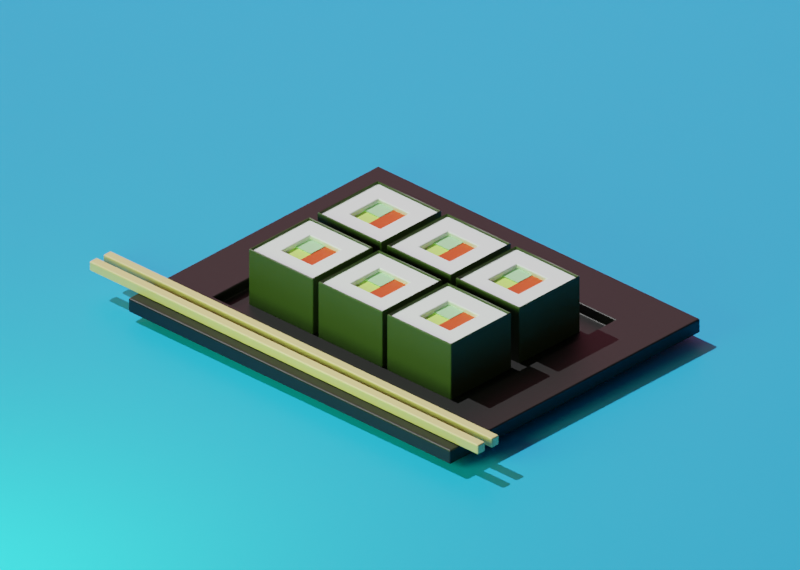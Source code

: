 # Source: Sushi.blend  (saved by Blender 3.3.6; exported with 4.5.12 LTS)
import bpy
from mathutils import Matrix  # noqa: F401  (used for matrix-valued properties, if any)

bpy.ops.wm.read_factory_settings(use_empty=True)
scene = bpy.context.scene
scene.name = 'Scene'

# ---- collections
col_collection = bpy.data.collections.new('Collection'); scene.collection.children.link(col_collection)

# ---- materials (node trees are filled in below, after node groups)
mat_x = bpy.data.materials.new('Тарілка')
mat_x_1 = bpy.data.materials.new('Норі')
mat_x_2 = bpy.data.materials.new('Огірок')
mat_x_2.alpha_threshold = 0.0
mat_x_2.roughness = 0.5
mat_x_2.line_color = (0.0, 0.0, 0.0, 1.0)
mat_x_3 = bpy.data.materials.new('Авокадо')
mat_x_3.alpha_threshold = 0.0
mat_x_3.roughness = 0.5
mat_x_3.line_color = (0.0, 0.0, 0.0, 1.0)
mat_x_4 = bpy.data.materials.new('Лосось')
mat_x_5 = bpy.data.materials.new('Дерево')
mat_x_6 = bpy.data.materials.new('Тло')
mat_x_7 = bpy.data.materials.new('Рис')

# ---- node groups
ng_auto_smooth = bpy.data.node_groups.new('Auto Smooth', 'GeometryNodeTree')
_s = ng_auto_smooth.interface.new_socket(name='Geometry', in_out='OUTPUT', socket_type='NodeSocketGeometry')
_s = ng_auto_smooth.interface.new_socket(name='Geometry', in_out='INPUT', socket_type='NodeSocketGeometry')
_s = ng_auto_smooth.interface.new_socket(name='Angle', in_out='INPUT', socket_type='NodeSocketFloat')
_s.subtype = 'ANGLE'
_s.min_value = 0.0
_s.max_value = 3.142
ng_auto_smooth.is_modifier = True
_N = ng_auto_smooth.nodes; _L = ng_auto_smooth.links
n0 = _N.new('NodeGroupOutput'); n0.name = 'Group Output'; n0.location = (480, -100)
n1 = _N.new('NodeGroupInput'); n1.name = 'Group Input'; n1.location = (-420, -300)
n2 = _N.new('NodeGroupInput'); n2.name = 'Group Input.001'; n2.location = (-60, -100)
n3 = _N.new('GeometryNodeSetShadeSmooth'); n3.name = 'Set Shade Smooth'; n3.location = (120, -100)
n3.domain = 'EDGE'
n4 = _N.new('GeometryNodeSetShadeSmooth'); n4.name = 'Set Shade Smooth.001'; n4.location = (300, -100)
n5 = _N.new('GeometryNodeInputMeshEdgeAngle'); n5.name = 'Edge Angle'; n5.location = (-420, -220)
n6 = _N.new('GeometryNodeInputEdgeSmooth'); n6.name = 'Is Edge Smooth'; n6.location = (-60, -160)
n7 = _N.new('GeometryNodeInputShadeSmooth'); n7.name = 'Is Face Smooth'; n7.location = (-240, -340)
n8 = _N.new('FunctionNodeBooleanMath'); n8.name = 'Boolean Math'; n8.location = (-60, -220)
n9 = _N.new('FunctionNodeCompare'); n9.name = 'Compare'; n9.location = (-240, -180)
n9.operation = 'LESS_EQUAL'
_L.new(n5.outputs[0], n9.inputs[0])
_L.new(n4.outputs[0], n0.inputs[0])
_L.new(n1.outputs[1], n9.inputs[1])
_L.new(n9.outputs[0], n8.inputs[0])
_L.new(n7.outputs[0], n8.inputs[1])
_L.new(n2.outputs[0], n3.inputs[0])
_L.new(n6.outputs[0], n3.inputs[1])
_L.new(n3.outputs[0], n4.inputs[0])
_L.new(n8.outputs[0], n3.inputs[2])
n0.is_active_output = True

# ---- material node trees
mat_x.use_nodes = True; mat_x.node_tree.nodes.clear()
_N = mat_x.node_tree.nodes; _L = mat_x.node_tree.links
n0 = _N.new('ShaderNodeBsdfPrincipled'); n0.name = 'Principled BSDF'; n0.location = (10, 300)
n0.distribution = 'GGX'
n0.subsurface_method = 'RANDOM_WALK_SKIN'
n0.inputs[0].default_value = (0.0, 0.0, 0.0, 1.0)
n0.inputs[3].default_value = 1.45
n0.inputs[27].default_value = (0.0, 0.0, 0.0, 1.0)
n0.inputs[28].default_value = 1.0
n1 = _N.new('ShaderNodeOutputMaterial'); n1.name = 'Material Output'; n1.location = (300, 300)
_L.new(n0.outputs[0], n1.inputs[0])
n1.is_active_output = True
mat_x_1.use_nodes = True; mat_x_1.node_tree.nodes.clear()
_N = mat_x_1.node_tree.nodes; _L = mat_x_1.node_tree.links
n0 = _N.new('ShaderNodeBsdfPrincipled'); n0.name = 'Principled BSDF'; n0.location = (10, 300)
n0.distribution = 'GGX'
n0.subsurface_method = 'RANDOM_WALK_SKIN'
n0.inputs[0].default_value = (0.04131, 0.06415, 0.01733, 1.0)
n0.inputs[3].default_value = 1.45
n0.inputs[27].default_value = (0.0, 0.0, 0.0, 1.0)
n0.inputs[28].default_value = 1.0
n1 = _N.new('ShaderNodeOutputMaterial'); n1.name = 'Material Output'; n1.location = (300, 300)
_L.new(n0.outputs[0], n1.inputs[0])
n1.is_active_output = True
mat_x_2.use_nodes = True; mat_x_2.node_tree.nodes.clear()
_N = mat_x_2.node_tree.nodes; _L = mat_x_2.node_tree.links
n0 = _N.new('ShaderNodeOutputMaterial'); n0.name = 'Material Output'; n0.location = (300, 300)
n1 = _N.new('ShaderNodeBsdfPrincipled'); n1.name = 'Principled BSDF'; n1.location = (10, 300)
n1.distribution = 'GGX'
n1.subsurface_method = 'RANDOM_WALK_SKIN'
n1.inputs[0].default_value = (0.4412, 0.8, 0.4505, 1.0)
n1.inputs[3].default_value = 1.45
n1.inputs[27].default_value = (0.0, 0.0, 0.0, 1.0)
n1.inputs[28].default_value = 1.0
_L.new(n1.outputs[0], n0.inputs[0])
n0.is_active_output = True
mat_x_3.use_nodes = True; mat_x_3.node_tree.nodes.clear()
_N = mat_x_3.node_tree.nodes; _L = mat_x_3.node_tree.links
n0 = _N.new('ShaderNodeOutputMaterial'); n0.name = 'Material Output'; n0.location = (300, 300)
n1 = _N.new('ShaderNodeBsdfPrincipled'); n1.name = 'Principled BSDF'; n1.location = (10, 300)
n1.distribution = 'GGX'
n1.subsurface_method = 'RANDOM_WALK_SKIN'
n1.inputs[0].default_value = (0.6452, 1.0, 0.1902, 1.0)
n1.inputs[3].default_value = 1.45
n1.inputs[27].default_value = (0.0, 0.0, 0.0, 1.0)
n1.inputs[28].default_value = 1.0
_L.new(n1.outputs[0], n0.inputs[0])
n0.is_active_output = True
mat_x_4.use_nodes = True; mat_x_4.node_tree.nodes.clear()
_N = mat_x_4.node_tree.nodes; _L = mat_x_4.node_tree.links
n0 = _N.new('ShaderNodeBsdfPrincipled'); n0.name = 'Principled BSDF'; n0.location = (10, 300)
n0.distribution = 'GGX'
n0.subsurface_method = 'RANDOM_WALK_SKIN'
n0.inputs[0].default_value = (0.8, 0.06525, 0.004259, 1.0)
n0.inputs[3].default_value = 1.45
n0.inputs[27].default_value = (0.0, 0.0, 0.0, 1.0)
n0.inputs[28].default_value = 1.0
n1 = _N.new('ShaderNodeOutputMaterial'); n1.name = 'Material Output'; n1.location = (300, 300)
_L.new(n0.outputs[0], n1.inputs[0])
n1.is_active_output = True
mat_x_5.use_nodes = True; mat_x_5.node_tree.nodes.clear()
_N = mat_x_5.node_tree.nodes; _L = mat_x_5.node_tree.links
n0 = _N.new('ShaderNodeBsdfPrincipled'); n0.name = 'Principled BSDF'; n0.location = (10, 300)
n0.distribution = 'GGX'
n0.subsurface_method = 'RANDOM_WALK_SKIN'
n0.inputs[0].default_value = (0.7655, 0.5841, 0.282, 1.0)
n0.inputs[3].default_value = 1.45
n0.inputs[27].default_value = (0.0, 0.0, 0.0, 1.0)
n0.inputs[28].default_value = 1.0
n1 = _N.new('ShaderNodeOutputMaterial'); n1.name = 'Material Output'; n1.location = (300, 300)
_L.new(n0.outputs[0], n1.inputs[0])
n1.is_active_output = True
mat_x_6.use_nodes = True; mat_x_6.node_tree.nodes.clear()
_N = mat_x_6.node_tree.nodes; _L = mat_x_6.node_tree.links
n0 = _N.new('ShaderNodeBsdfPrincipled'); n0.name = 'Principled BSDF'; n0.location = (10, 300)
n0.distribution = 'GGX'
n0.subsurface_method = 'RANDOM_WALK_SKIN'
n0.inputs[0].default_value = (0.0, 0.4184, 0.9667, 1.0)
n0.inputs[3].default_value = 1.45
n0.inputs[27].default_value = (0.0, 0.0, 0.0, 1.0)
n0.inputs[28].default_value = 1.0
n1 = _N.new('ShaderNodeOutputMaterial'); n1.name = 'Material Output'; n1.location = (300, 300)
_L.new(n0.outputs[0], n1.inputs[0])
n1.is_active_output = True
mat_x_7.use_nodes = True; mat_x_7.node_tree.nodes.clear()
_N = mat_x_7.node_tree.nodes; _L = mat_x_7.node_tree.links
n0 = _N.new('ShaderNodeBsdfPrincipled'); n0.name = 'Principled BSDF'; n0.location = (10, 300)
n0.distribution = 'GGX'
n0.subsurface_method = 'RANDOM_WALK_SKIN'
n0.inputs[0].default_value = (0.8941, 0.9251, 1.0, 1.0)
n0.inputs[3].default_value = 1.45
n0.inputs[27].default_value = (0.0, 0.0, 0.0, 1.0)
n0.inputs[28].default_value = 1.0
n1 = _N.new('ShaderNodeOutputMaterial'); n1.name = 'Material Output'; n1.location = (300, 300)
_L.new(n0.outputs[0], n1.inputs[0])
n1.is_active_output = True

# ---- world
world_world = bpy.data.worlds.new('World'); scene.world = world_world
world_world.use_nodes = True; world_world.node_tree.nodes.clear()
_N = world_world.node_tree.nodes; _L = world_world.node_tree.links
n0 = _N.new('ShaderNodeOutputWorld'); n0.name = 'World Output'; n0.location = (300, 300)
n1 = _N.new('ShaderNodeBackground'); n1.name = 'Background'; n1.location = (10, 300)
n1.inputs[0].default_value = (0.05088, 0.05088, 0.05088, 1.0)
_L.new(n1.outputs[0], n0.inputs[0])
n0.is_active_output = True
world_world.color = (0.05088, 0.05088, 0.05088)
world_world.use_sun_shadow = False
world_world.sun_shadow_jitter_overblur = 0.0

# ---- cameras
cam_camera_001 = bpy.data.cameras.new('Camera.001')
cam_camera_001.type = 'ORTHO'
cam_camera_001.ortho_scale = 1.8

# ---- lights
light_sun = bpy.data.lights.new('Sun', 'SUN')
light_sun.transmission_factor = 0.0
light_sun.energy = 4.0
light_sun.shadow_soft_size = 0.125
light_area = bpy.data.lights.new('Area', 'AREA')
light_area.color = (0.3142, 0.5287, 0.1677)
light_area.transmission_factor = 0.0
light_area.energy = 47.12
light_area.shadow_soft_size = 0.7588
light_area.shadow_maximum_resolution = 0.006
light_area.use_absolute_resolution = True
light_area.size = 0.7588
light_area.size_y = 1.0
light_area_001 = bpy.data.lights.new('Area.001', 'AREA')
light_area_001.color = (1.0, 0.2659, 0.3943)
light_area_001.transmission_factor = 0.0
light_area_001.energy = 15.71
light_area_001.shadow_soft_size = 2.902
light_area_001.shadow_maximum_resolution = 0.006
light_area_001.use_absolute_resolution = True
light_area_001.size = 2.902
light_area_001.size_y = 1.0

# ---- meshes
me_plane = bpy.data.meshes.new('Plane')
me_plane.from_pydata([(-0.1821, -0.3622, 0.0), (0.3622, -0.3622, 0.0), (-0.1821, 0.3622, 0.0), (0.3622, 0.3622, 0.0), (-0.3199, 0.5, -0.03702), (-0.3199, -0.5, -0.03702), (0.5, -0.5, -0.03702), (0.5, 0.5, -0.03702), (-0.3199, 0.5, 0.0), (-0.3199, -0.5, 0.0), (0.5, -0.5, 0.0), (0.5, 0.5, 0.0), (-0.1821, 0.3622, -0.02597), (-0.1821, -0.3622, -0.02597), (0.3622, -0.3622, -0.02597), (0.3622, 0.3622, -0.02597)], [], [(2, 3, 15, 12), (5, 6, 7, 4), (10, 11, 7, 6), (8, 9, 5, 4), (11, 8, 4, 7), (9, 10, 6, 5), (2, 0, 9, 8), (0, 1, 10, 9), (1, 3, 11, 10), (3, 2, 8, 11), (13, 12, 15, 14), (1, 0, 13, 14), (3, 1, 14, 15), (0, 2, 12, 13)])
me_plane.polygons.foreach_set('use_smooth', [True] * 14)
_uv = me_plane.uv_layers.new(name='UVMap')
_uv.uv.foreach_set('vector', [0.1681, 0.8622, 0.8319, 0.8622, 0.8319, 0.8622, 0.1681, 0.8622, 0.0, 0.0, 1.0, 0.0, 1.0, 1.0, 0.0, 1.0, 1.0, 0.0, 1.0, 1.0, 1.0, 1.0, 1.0, 0.0, 0.0, 1.0, 0.0, 0.0, 0.0, 0.0, 0.0, 1.0, 1.0, 1.0, 0.0, 1.0, 0.0, 1.0, 1.0, 1.0, 0.0, 0.0, 1.0, 0.0, 1.0, 0.0, 0.0, 0.0, 0.1681, 0.8622, 0.1681, 0.1378, 0.0, 0.0, 0.0, 1.0, 0.1681, 0.1378, 0.8319, 0.1378, 1.0, 0.0, 0.0, 0.0, 0.8319, 0.1378, 0.8319, 0.8622, 1.0, 1.0, 1.0, 0.0, 0.8319, 0.8622, 0.1681, 0.8622, 0.0, 1.0, 1.0, 1.0, 0.1681, 0.1378, 0.1681, 0.8622, 0.8319, 0.8622, 0.8319, 0.1378, 0.8319, 0.1378, 0.1681, 0.1378, 0.1681, 0.1378, 0.8319, 0.1378, 0.8319, 0.8622, 0.8319, 0.1378, 0.8319, 0.1378, 0.8319, 0.8622, 0.1681, 0.1378, 0.1681, 0.8622, 0.1681, 0.8622, 0.1681, 0.1378])
me_plane.materials.append(mat_x)
me_plane.update()
me_cube_001 = bpy.data.meshes.new('Cube.001')
me_cube_001.from_pydata([(-0.1, -0.1, 0.01188), (-0.09364, -0.09364, 0.1628), (-0.1, 0.1, 0.01188), (-0.09364, 0.09364, 0.1628), (0.1, -0.1, 0.01188), (0.09364, -0.09364, 0.1628), (0.1, 0.1, 0.01188), (0.09364, 0.09364, 0.1628), (-0.1, -0.1, 0.1628), (-0.1, 0.1, 0.1628), (0.1, 0.1, 0.1628), (0.1, -0.1, 0.1628), (-0.09364, -0.09364, 0.1578), (-0.09364, 0.09364, 0.1578), (0.09364, 0.09364, 0.1578), (0.09364, -0.09364, 0.1578)], [], [(0, 8, 9, 2), (2, 9, 10, 6), (6, 10, 11, 4), (4, 11, 8, 0), (2, 6, 4, 0), (1, 5, 15, 12), (1, 3, 9, 8), (3, 7, 10, 9), (7, 5, 11, 10), (5, 1, 8, 11), (7, 3, 13, 14), (5, 7, 14, 15), (3, 1, 12, 13)])
me_cube_001.polygons.foreach_set('use_smooth', [True] * 13)
_uv = me_cube_001.uv_layers.new(name='UVMap')
_uv.uv.foreach_set('vector', [0.375, 0.0, 0.625, 0.0, 0.625, 0.25, 0.375, 0.25, 0.375, 0.25, 0.625, 0.25, 0.625, 0.5, 0.375, 0.5, 0.375, 0.5, 0.625, 0.5, 0.625, 0.75, 0.375, 0.75, 0.375, 0.75, 0.625, 0.75, 0.625, 1.0, 0.375, 1.0, 0.125, 0.5, 0.375, 0.5, 0.375, 0.75, 0.125, 0.75, 0.867, 0.742, 0.633, 0.742, 0.633, 0.742, 0.867, 0.742, 0.867, 0.742, 0.867, 0.508, 0.875, 0.5, 0.875, 0.75, 0.867, 0.508, 0.633, 0.508, 0.625, 0.5, 0.875, 0.5, 0.633, 0.508, 0.633, 0.742, 0.625, 0.75, 0.625, 0.5, 0.633, 0.742, 0.867, 0.742, 0.875, 0.75, 0.625, 0.75, 0.633, 0.508, 0.867, 0.508, 0.867, 0.508, 0.633, 0.508, 0.633, 0.742, 0.633, 0.508, 0.633, 0.508, 0.633, 0.742, 0.867, 0.508, 0.867, 0.742, 0.867, 0.742, 0.867, 0.508])
me_cube_001.materials.append(mat_x_1)
me_cube_001.update()
me_plane_001 = bpy.data.meshes.new('Plane.001')
me_plane_001.from_pydata([(-0.0235, -0.0235, 0.0), (0.0235, -0.0235, 0.0), (-0.0235, 0.0235, 0.0), (0.0235, 0.0235, 0.0), (-0.0235, 0.0235, 0.0), (-0.0235, -0.0235, 0.0), (0.0235, -0.0235, 0.0), (0.0235, 0.0235, 0.0), (-0.0235, 0.0235, 0.003127), (-0.0235, -0.0235, 0.003127), (0.0235, -0.0235, 0.003127), (0.0235, 0.0235, 0.003127)], [], [(0, 2, 3, 1), (6, 7, 11, 10), (1, 3, 7, 6), (2, 0, 5, 4), (3, 2, 4, 7), (0, 1, 6, 5), (9, 10, 11, 8), (4, 5, 9, 8), (7, 4, 8, 11), (5, 6, 10, 9)])
me_plane_001.polygons.foreach_set('use_smooth', [True] * 10)
_uv = me_plane_001.uv_layers.new(name='UVMap')
_uv.uv.foreach_set('vector', [0.0, 0.0, 0.0, 1.0, 1.0, 1.0, 1.0, 0.0, 1.0, 0.0, 1.0, 1.0, 1.0, 1.0, 1.0, 0.0, 1.0, 0.0, 1.0, 1.0, 1.0, 1.0, 1.0, 0.0, 0.0, 1.0, 0.0, 0.0, 0.0, 0.0, 0.0, 1.0, 1.0, 1.0, 0.0, 1.0, 0.0, 1.0, 1.0, 1.0, 0.0, 0.0, 1.0, 0.0, 1.0, 0.0, 0.0, 0.0, 0.0, 0.0, 1.0, 0.0, 1.0, 1.0, 0.0, 1.0, 0.0, 1.0, 0.0, 0.0, 0.0, 0.0, 0.0, 1.0, 1.0, 1.0, 0.0, 1.0, 0.0, 1.0, 1.0, 1.0, 0.0, 0.0, 1.0, 0.0, 1.0, 0.0, 0.0, 0.0])
me_plane_001.materials.append(mat_x_2)
me_plane_001.update()
me_cube_002 = bpy.data.meshes.new('Cube.002')
me_cube_002.from_pydata([(-0.04581, -0.04581, 0.1461), (-0.04581, 0.04581, 0.1461), (0.04581, 0.04581, 0.1461), (0.04581, -0.04581, 0.1461)], [], [(2, 1, 0, 3)])
_uv = me_cube_002.uv_layers.new(name='UVMap')
_uv.uv.foreach_set('vector', [0.6927, 0.5677, 0.8073, 0.5677, 0.8073, 0.6823, 0.6927, 0.6823])
me_cube_002.materials.append(mat_x_3)
me_cube_002.update()
me_plane_002 = bpy.data.meshes.new('Plane.002')
me_plane_002.from_pydata([(-0.04459, -0.0235, 0.0), (0.04659, -0.0235, 0.0), (-0.04459, 0.02179, 0.0), (0.04659, 0.02179, 0.0), (-0.04459, 0.02179, 0.002833), (-0.04459, -0.0235, 0.002833), (0.04659, -0.0235, 0.002833), (0.04659, 0.02179, 0.002833)], [], [(0, 2, 3, 1), (5, 6, 7, 4), (3, 2, 4, 7), (0, 1, 6, 5), (1, 3, 7, 6), (2, 0, 5, 4)])
_uv = me_plane_002.uv_layers.new(name='UVMap')
_uv.uv.foreach_set('vector', [0.0, 0.0, 0.0, 1.0, 1.0, 1.0, 1.0, 0.0, 0.0, 0.0, 1.0, 0.0, 1.0, 1.0, 0.0, 1.0, 1.0, 1.0, 0.0, 1.0, 0.0, 1.0, 1.0, 1.0, 0.0, 0.0, 1.0, 0.0, 1.0, 0.0, 0.0, 0.0, 1.0, 0.0, 1.0, 1.0, 1.0, 1.0, 1.0, 0.0, 0.0, 1.0, 0.0, 0.0, 0.0, 0.0, 0.0, 1.0])
me_plane_002.materials.append(mat_x_4)
me_plane_002.update()
me_cube_003 = bpy.data.meshes.new('Cube.003')
me_cube_003.from_pydata([(-0.013, -0.6571, -0.013), (-0.013, -0.6571, 0.013), (-0.013, 0.5492, -0.013), (-0.013, 0.5492, 0.013), (0.013, -0.6571, -0.013), (0.013, -0.6571, 0.013), (0.013, 0.5492, -0.013), (0.013, 0.5492, 0.013)], [], [(0, 1, 3, 2), (2, 3, 7, 6), (6, 7, 5, 4), (4, 5, 1, 0), (2, 6, 4, 0), (7, 3, 1, 5)])
me_cube_003.polygons.foreach_set('use_smooth', [True] * 6)
_uv = me_cube_003.uv_layers.new(name='UVMap')
_uv.uv.foreach_set('vector', [0.375, 0.0, 0.625, 0.0, 0.625, 0.25, 0.375, 0.25, 0.375, 0.25, 0.625, 0.25, 0.625, 0.5, 0.375, 0.5, 0.375, 0.5, 0.625, 0.5, 0.625, 0.75, 0.375, 0.75, 0.375, 0.75, 0.625, 0.75, 0.625, 1.0, 0.375, 1.0, 0.125, 0.5, 0.375, 0.5, 0.375, 0.75, 0.125, 0.75, 0.625, 0.5, 0.875, 0.5, 0.875, 0.75, 0.625, 0.75])
me_cube_003.materials.append(mat_x_5)
me_cube_003.update()
me_plane_003 = bpy.data.meshes.new('Plane.003')
me_plane_003.from_pydata([(-31.36, -29.02, 0.0), (15.0, -29.02, 0.0), (-31.36, 15.0, 0.0), (15.0, 15.0, 0.0)], [], [(0, 1, 3, 2)])
_uv = me_plane_003.uv_layers.new(name='UVMap')
_uv.uv.foreach_set('vector', [0.0, 0.0, 1.0, 0.0, 1.0, 1.0, 0.0, 1.0])
me_plane_003.materials.append(mat_x_6)
me_plane_003.update()
me_cube_004 = bpy.data.meshes.new('Cube.004')
me_cube_004.from_pydata([(-0.1, -0.1, 0.01188), (-0.09364, -0.09364, 0.1628), (-0.1, 0.1, 0.01188), (-0.09364, 0.09364, 0.1628), (0.1, -0.1, 0.01188), (0.09364, -0.09364, 0.1628), (0.1, 0.1, 0.01188), (0.09364, 0.09364, 0.1628), (-0.1, -0.1, 0.1628), (-0.1, 0.1, 0.1628), (0.1, 0.1, 0.1628), (0.1, -0.1, 0.1628), (-0.09364, -0.09364, 0.1578), (-0.09364, 0.09364, 0.1578), (0.09364, 0.09364, 0.1578), (0.09364, -0.09364, 0.1578)], [], [(0, 8, 9, 2), (2, 9, 10, 6), (6, 10, 11, 4), (4, 11, 8, 0), (2, 6, 4, 0), (1, 5, 15, 12), (1, 3, 9, 8), (3, 7, 10, 9), (7, 5, 11, 10), (5, 1, 8, 11), (7, 3, 13, 14), (5, 7, 14, 15), (3, 1, 12, 13)])
me_cube_004.polygons.foreach_set('use_smooth', [True] * 13)
_uv = me_cube_004.uv_layers.new(name='UVMap')
_uv.uv.foreach_set('vector', [0.375, 0.0, 0.625, 0.0, 0.625, 0.25, 0.375, 0.25, 0.375, 0.25, 0.625, 0.25, 0.625, 0.5, 0.375, 0.5, 0.375, 0.5, 0.625, 0.5, 0.625, 0.75, 0.375, 0.75, 0.375, 0.75, 0.625, 0.75, 0.625, 1.0, 0.375, 1.0, 0.125, 0.5, 0.375, 0.5, 0.375, 0.75, 0.125, 0.75, 0.867, 0.742, 0.633, 0.742, 0.633, 0.742, 0.867, 0.742, 0.867, 0.742, 0.867, 0.508, 0.875, 0.5, 0.875, 0.75, 0.867, 0.508, 0.633, 0.508, 0.625, 0.5, 0.875, 0.5, 0.633, 0.508, 0.633, 0.742, 0.625, 0.75, 0.625, 0.5, 0.633, 0.742, 0.867, 0.742, 0.875, 0.75, 0.625, 0.75, 0.633, 0.508, 0.867, 0.508, 0.867, 0.508, 0.633, 0.508, 0.633, 0.742, 0.633, 0.508, 0.633, 0.508, 0.633, 0.742, 0.867, 0.508, 0.867, 0.742, 0.867, 0.742, 0.867, 0.508])
me_cube_004.materials.append(mat_x_1)
me_cube_004.update()
me_plane_004 = bpy.data.meshes.new('Plane.004')
me_plane_004.from_pydata([(-0.0235, -0.0235, 0.0), (0.0235, -0.0235, 0.0), (-0.0235, 0.0235, 0.0), (0.0235, 0.0235, 0.0), (-0.0235, 0.0235, 0.0), (-0.0235, -0.0235, 0.0), (0.0235, -0.0235, 0.0), (0.0235, 0.0235, 0.0), (-0.0235, 0.0235, 0.003127), (-0.0235, -0.0235, 0.003127), (0.0235, -0.0235, 0.003127), (0.0235, 0.0235, 0.003127)], [], [(0, 2, 3, 1), (6, 7, 11, 10), (1, 3, 7, 6), (2, 0, 5, 4), (3, 2, 4, 7), (0, 1, 6, 5), (9, 10, 11, 8), (4, 5, 9, 8), (7, 4, 8, 11), (5, 6, 10, 9)])
_uv = me_plane_004.uv_layers.new(name='UVMap')
_uv.uv.foreach_set('vector', [0.0, 0.0, 0.0, 1.0, 1.0, 1.0, 1.0, 0.0, 1.0, 0.0, 1.0, 1.0, 1.0, 1.0, 1.0, 0.0, 1.0, 0.0, 1.0, 1.0, 1.0, 1.0, 1.0, 0.0, 0.0, 1.0, 0.0, 0.0, 0.0, 0.0, 0.0, 1.0, 1.0, 1.0, 0.0, 1.0, 0.0, 1.0, 1.0, 1.0, 0.0, 0.0, 1.0, 0.0, 1.0, 0.0, 0.0, 0.0, 0.0, 0.0, 1.0, 0.0, 1.0, 1.0, 0.0, 1.0, 0.0, 1.0, 0.0, 0.0, 0.0, 0.0, 0.0, 1.0, 1.0, 1.0, 0.0, 1.0, 0.0, 1.0, 1.0, 1.0, 0.0, 0.0, 1.0, 0.0, 1.0, 0.0, 0.0, 0.0])
me_plane_004.materials.append(mat_x_2)
me_plane_004.update()
me_cube_005 = bpy.data.meshes.new('Cube.005')
me_cube_005.from_pydata([(-0.04581, -0.04581, 0.1461), (-0.04581, 0.04581, 0.1461), (0.04581, 0.04581, 0.1461), (0.04581, -0.04581, 0.1461)], [], [(2, 1, 0, 3)])
_uv = me_cube_005.uv_layers.new(name='UVMap')
_uv.uv.foreach_set('vector', [0.6927, 0.5677, 0.8073, 0.5677, 0.8073, 0.6823, 0.6927, 0.6823])
me_cube_005.materials.append(mat_x_3)
me_cube_005.update()
me_plane_005 = bpy.data.meshes.new('Plane.005')
me_plane_005.from_pydata([(-0.04459, -0.0235, 0.0), (0.04659, -0.0235, 0.0), (-0.04459, 0.02179, 0.0), (0.04659, 0.02179, 0.0), (-0.04459, 0.02179, 0.002833), (-0.04459, -0.0235, 0.002833), (0.04659, -0.0235, 0.002833), (0.04659, 0.02179, 0.002833)], [], [(0, 2, 3, 1), (5, 6, 7, 4), (3, 2, 4, 7), (0, 1, 6, 5), (1, 3, 7, 6), (2, 0, 5, 4)])
_uv = me_plane_005.uv_layers.new(name='UVMap')
_uv.uv.foreach_set('vector', [0.0, 0.0, 0.0, 1.0, 1.0, 1.0, 1.0, 0.0, 0.0, 0.0, 1.0, 0.0, 1.0, 1.0, 0.0, 1.0, 1.0, 1.0, 0.0, 1.0, 0.0, 1.0, 1.0, 1.0, 0.0, 0.0, 1.0, 0.0, 1.0, 0.0, 0.0, 0.0, 1.0, 0.0, 1.0, 1.0, 1.0, 1.0, 1.0, 0.0, 0.0, 1.0, 0.0, 0.0, 0.0, 0.0, 0.0, 1.0])
me_plane_005.materials.append(mat_x_4)
me_plane_005.update()
me_cube_006 = bpy.data.meshes.new('Cube.006')
me_cube_006.from_pydata([(-0.1, -0.1, 0.01188), (-0.09364, -0.09364, 0.1628), (-0.1, 0.1, 0.01188), (-0.09364, 0.09364, 0.1628), (0.1, -0.1, 0.01188), (0.09364, -0.09364, 0.1628), (0.1, 0.1, 0.01188), (0.09364, 0.09364, 0.1628), (-0.1, -0.1, 0.1628), (-0.1, 0.1, 0.1628), (0.1, 0.1, 0.1628), (0.1, -0.1, 0.1628), (-0.09364, -0.09364, 0.1578), (-0.09364, 0.09364, 0.1578), (0.09364, 0.09364, 0.1578), (0.09364, -0.09364, 0.1578)], [], [(0, 8, 9, 2), (2, 9, 10, 6), (6, 10, 11, 4), (4, 11, 8, 0), (2, 6, 4, 0), (1, 5, 15, 12), (1, 3, 9, 8), (3, 7, 10, 9), (7, 5, 11, 10), (5, 1, 8, 11), (7, 3, 13, 14), (5, 7, 14, 15), (3, 1, 12, 13)])
me_cube_006.polygons.foreach_set('use_smooth', [True] * 13)
_uv = me_cube_006.uv_layers.new(name='UVMap')
_uv.uv.foreach_set('vector', [0.375, 0.0, 0.625, 0.0, 0.625, 0.25, 0.375, 0.25, 0.375, 0.25, 0.625, 0.25, 0.625, 0.5, 0.375, 0.5, 0.375, 0.5, 0.625, 0.5, 0.625, 0.75, 0.375, 0.75, 0.375, 0.75, 0.625, 0.75, 0.625, 1.0, 0.375, 1.0, 0.125, 0.5, 0.375, 0.5, 0.375, 0.75, 0.125, 0.75, 0.867, 0.742, 0.633, 0.742, 0.633, 0.742, 0.867, 0.742, 0.867, 0.742, 0.867, 0.508, 0.875, 0.5, 0.875, 0.75, 0.867, 0.508, 0.633, 0.508, 0.625, 0.5, 0.875, 0.5, 0.633, 0.508, 0.633, 0.742, 0.625, 0.75, 0.625, 0.5, 0.633, 0.742, 0.867, 0.742, 0.875, 0.75, 0.625, 0.75, 0.633, 0.508, 0.867, 0.508, 0.867, 0.508, 0.633, 0.508, 0.633, 0.742, 0.633, 0.508, 0.633, 0.508, 0.633, 0.742, 0.867, 0.508, 0.867, 0.742, 0.867, 0.742, 0.867, 0.508])
me_cube_006.materials.append(mat_x_1)
me_cube_006.update()
me_plane_006 = bpy.data.meshes.new('Plane.006')
me_plane_006.from_pydata([(-0.0235, -0.0235, 0.0), (0.0235, -0.0235, 0.0), (-0.0235, 0.0235, 0.0), (0.0235, 0.0235, 0.0), (-0.0235, 0.0235, 0.0), (-0.0235, -0.0235, 0.0), (0.0235, -0.0235, 0.0), (0.0235, 0.0235, 0.0), (-0.0235, 0.0235, 0.003127), (-0.0235, -0.0235, 0.003127), (0.0235, -0.0235, 0.003127), (0.0235, 0.0235, 0.003127)], [], [(0, 2, 3, 1), (6, 7, 11, 10), (1, 3, 7, 6), (2, 0, 5, 4), (3, 2, 4, 7), (0, 1, 6, 5), (9, 10, 11, 8), (4, 5, 9, 8), (7, 4, 8, 11), (5, 6, 10, 9)])
_uv = me_plane_006.uv_layers.new(name='UVMap')
_uv.uv.foreach_set('vector', [0.0, 0.0, 0.0, 1.0, 1.0, 1.0, 1.0, 0.0, 1.0, 0.0, 1.0, 1.0, 1.0, 1.0, 1.0, 0.0, 1.0, 0.0, 1.0, 1.0, 1.0, 1.0, 1.0, 0.0, 0.0, 1.0, 0.0, 0.0, 0.0, 0.0, 0.0, 1.0, 1.0, 1.0, 0.0, 1.0, 0.0, 1.0, 1.0, 1.0, 0.0, 0.0, 1.0, 0.0, 1.0, 0.0, 0.0, 0.0, 0.0, 0.0, 1.0, 0.0, 1.0, 1.0, 0.0, 1.0, 0.0, 1.0, 0.0, 0.0, 0.0, 0.0, 0.0, 1.0, 1.0, 1.0, 0.0, 1.0, 0.0, 1.0, 1.0, 1.0, 0.0, 0.0, 1.0, 0.0, 1.0, 0.0, 0.0, 0.0])
me_plane_006.materials.append(mat_x_2)
me_plane_006.update()
me_cube_007 = bpy.data.meshes.new('Cube.007')
me_cube_007.from_pydata([(-0.04581, -0.04581, 0.1461), (-0.04581, 0.04581, 0.1461), (0.04581, 0.04581, 0.1461), (0.04581, -0.04581, 0.1461)], [], [(2, 1, 0, 3)])
_uv = me_cube_007.uv_layers.new(name='UVMap')
_uv.uv.foreach_set('vector', [0.6927, 0.5677, 0.8073, 0.5677, 0.8073, 0.6823, 0.6927, 0.6823])
me_cube_007.materials.append(mat_x_3)
me_cube_007.update()
me_plane_007 = bpy.data.meshes.new('Plane.007')
me_plane_007.from_pydata([(-0.04459, -0.0235, 0.0), (0.04659, -0.0235, 0.0), (-0.04459, 0.02179, 0.0), (0.04659, 0.02179, 0.0), (-0.04459, 0.02179, 0.002833), (-0.04459, -0.0235, 0.002833), (0.04659, -0.0235, 0.002833), (0.04659, 0.02179, 0.002833)], [], [(0, 2, 3, 1), (5, 6, 7, 4), (3, 2, 4, 7), (0, 1, 6, 5), (1, 3, 7, 6), (2, 0, 5, 4)])
_uv = me_plane_007.uv_layers.new(name='UVMap')
_uv.uv.foreach_set('vector', [0.0, 0.0, 0.0, 1.0, 1.0, 1.0, 1.0, 0.0, 0.0, 0.0, 1.0, 0.0, 1.0, 1.0, 0.0, 1.0, 1.0, 1.0, 0.0, 1.0, 0.0, 1.0, 1.0, 1.0, 0.0, 0.0, 1.0, 0.0, 1.0, 0.0, 0.0, 0.0, 1.0, 0.0, 1.0, 1.0, 1.0, 1.0, 1.0, 0.0, 0.0, 1.0, 0.0, 0.0, 0.0, 0.0, 0.0, 1.0])
me_plane_007.materials.append(mat_x_4)
me_plane_007.update()
me_cube_008 = bpy.data.meshes.new('Cube.008')
me_cube_008.from_pydata([(-0.1, -0.1, 0.01188), (-0.09364, -0.09364, 0.1628), (-0.1, 0.1, 0.01188), (-0.09364, 0.09364, 0.1628), (0.1, -0.1, 0.01188), (0.09364, -0.09364, 0.1628), (0.1, 0.1, 0.01188), (0.09364, 0.09364, 0.1628), (-0.1, -0.1, 0.1628), (-0.1, 0.1, 0.1628), (0.1, 0.1, 0.1628), (0.1, -0.1, 0.1628), (-0.09364, -0.09364, 0.1578), (-0.09364, 0.09364, 0.1578), (0.09364, 0.09364, 0.1578), (0.09364, -0.09364, 0.1578)], [], [(0, 8, 9, 2), (2, 9, 10, 6), (6, 10, 11, 4), (4, 11, 8, 0), (2, 6, 4, 0), (1, 5, 15, 12), (1, 3, 9, 8), (3, 7, 10, 9), (7, 5, 11, 10), (5, 1, 8, 11), (7, 3, 13, 14), (5, 7, 14, 15), (3, 1, 12, 13)])
me_cube_008.polygons.foreach_set('use_smooth', [True] * 13)
_uv = me_cube_008.uv_layers.new(name='UVMap')
_uv.uv.foreach_set('vector', [0.375, 0.0, 0.625, 0.0, 0.625, 0.25, 0.375, 0.25, 0.375, 0.25, 0.625, 0.25, 0.625, 0.5, 0.375, 0.5, 0.375, 0.5, 0.625, 0.5, 0.625, 0.75, 0.375, 0.75, 0.375, 0.75, 0.625, 0.75, 0.625, 1.0, 0.375, 1.0, 0.125, 0.5, 0.375, 0.5, 0.375, 0.75, 0.125, 0.75, 0.867, 0.742, 0.633, 0.742, 0.633, 0.742, 0.867, 0.742, 0.867, 0.742, 0.867, 0.508, 0.875, 0.5, 0.875, 0.75, 0.867, 0.508, 0.633, 0.508, 0.625, 0.5, 0.875, 0.5, 0.633, 0.508, 0.633, 0.742, 0.625, 0.75, 0.625, 0.5, 0.633, 0.742, 0.867, 0.742, 0.875, 0.75, 0.625, 0.75, 0.633, 0.508, 0.867, 0.508, 0.867, 0.508, 0.633, 0.508, 0.633, 0.742, 0.633, 0.508, 0.633, 0.508, 0.633, 0.742, 0.867, 0.508, 0.867, 0.742, 0.867, 0.742, 0.867, 0.508])
me_cube_008.materials.append(mat_x_1)
me_cube_008.update()
me_plane_008 = bpy.data.meshes.new('Plane.008')
me_plane_008.from_pydata([(-0.0235, -0.0235, 0.0), (0.0235, -0.0235, 0.0), (-0.0235, 0.0235, 0.0), (0.0235, 0.0235, 0.0), (-0.0235, 0.0235, 0.0), (-0.0235, -0.0235, 0.0), (0.0235, -0.0235, 0.0), (0.0235, 0.0235, 0.0), (-0.0235, 0.0235, 0.003127), (-0.0235, -0.0235, 0.003127), (0.0235, -0.0235, 0.003127), (0.0235, 0.0235, 0.003127)], [], [(0, 2, 3, 1), (6, 7, 11, 10), (1, 3, 7, 6), (2, 0, 5, 4), (3, 2, 4, 7), (0, 1, 6, 5), (9, 10, 11, 8), (4, 5, 9, 8), (7, 4, 8, 11), (5, 6, 10, 9)])
_uv = me_plane_008.uv_layers.new(name='UVMap')
_uv.uv.foreach_set('vector', [0.0, 0.0, 0.0, 1.0, 1.0, 1.0, 1.0, 0.0, 1.0, 0.0, 1.0, 1.0, 1.0, 1.0, 1.0, 0.0, 1.0, 0.0, 1.0, 1.0, 1.0, 1.0, 1.0, 0.0, 0.0, 1.0, 0.0, 0.0, 0.0, 0.0, 0.0, 1.0, 1.0, 1.0, 0.0, 1.0, 0.0, 1.0, 1.0, 1.0, 0.0, 0.0, 1.0, 0.0, 1.0, 0.0, 0.0, 0.0, 0.0, 0.0, 1.0, 0.0, 1.0, 1.0, 0.0, 1.0, 0.0, 1.0, 0.0, 0.0, 0.0, 0.0, 0.0, 1.0, 1.0, 1.0, 0.0, 1.0, 0.0, 1.0, 1.0, 1.0, 0.0, 0.0, 1.0, 0.0, 1.0, 0.0, 0.0, 0.0])
me_plane_008.materials.append(mat_x_2)
me_plane_008.update()
me_cube_009 = bpy.data.meshes.new('Cube.009')
me_cube_009.from_pydata([(-0.04581, -0.04581, 0.1461), (-0.04581, 0.04581, 0.1461), (0.04581, 0.04581, 0.1461), (0.04581, -0.04581, 0.1461)], [], [(2, 1, 0, 3)])
_uv = me_cube_009.uv_layers.new(name='UVMap')
_uv.uv.foreach_set('vector', [0.6927, 0.5677, 0.8073, 0.5677, 0.8073, 0.6823, 0.6927, 0.6823])
me_cube_009.materials.append(mat_x_3)
me_cube_009.update()
me_plane_009 = bpy.data.meshes.new('Plane.009')
me_plane_009.from_pydata([(-0.04459, -0.0235, 0.0), (0.04659, -0.0235, 0.0), (-0.04459, 0.02179, 0.0), (0.04659, 0.02179, 0.0), (-0.04459, 0.02179, 0.002833), (-0.04459, -0.0235, 0.002833), (0.04659, -0.0235, 0.002833), (0.04659, 0.02179, 0.002833)], [], [(0, 2, 3, 1), (5, 6, 7, 4), (3, 2, 4, 7), (0, 1, 6, 5), (1, 3, 7, 6), (2, 0, 5, 4)])
_uv = me_plane_009.uv_layers.new(name='UVMap')
_uv.uv.foreach_set('vector', [0.0, 0.0, 0.0, 1.0, 1.0, 1.0, 1.0, 0.0, 0.0, 0.0, 1.0, 0.0, 1.0, 1.0, 0.0, 1.0, 1.0, 1.0, 0.0, 1.0, 0.0, 1.0, 1.0, 1.0, 0.0, 0.0, 1.0, 0.0, 1.0, 0.0, 0.0, 0.0, 1.0, 0.0, 1.0, 1.0, 1.0, 1.0, 1.0, 0.0, 0.0, 1.0, 0.0, 0.0, 0.0, 0.0, 0.0, 1.0])
me_plane_009.materials.append(mat_x_4)
me_plane_009.update()
me_cube_010 = bpy.data.meshes.new('Cube.010')
me_cube_010.from_pydata([(-0.1, -0.1, 0.01188), (-0.09364, -0.09364, 0.1628), (-0.1, 0.1, 0.01188), (-0.09364, 0.09364, 0.1628), (0.1, -0.1, 0.01188), (0.09364, -0.09364, 0.1628), (0.1, 0.1, 0.01188), (0.09364, 0.09364, 0.1628), (-0.1, -0.1, 0.1628), (-0.1, 0.1, 0.1628), (0.1, 0.1, 0.1628), (0.1, -0.1, 0.1628), (-0.09364, -0.09364, 0.1578), (-0.09364, 0.09364, 0.1578), (0.09364, 0.09364, 0.1578), (0.09364, -0.09364, 0.1578)], [], [(0, 8, 9, 2), (2, 9, 10, 6), (6, 10, 11, 4), (4, 11, 8, 0), (2, 6, 4, 0), (1, 5, 15, 12), (1, 3, 9, 8), (3, 7, 10, 9), (7, 5, 11, 10), (5, 1, 8, 11), (7, 3, 13, 14), (5, 7, 14, 15), (3, 1, 12, 13)])
me_cube_010.polygons.foreach_set('use_smooth', [True] * 13)
_uv = me_cube_010.uv_layers.new(name='UVMap')
_uv.uv.foreach_set('vector', [0.375, 0.0, 0.625, 0.0, 0.625, 0.25, 0.375, 0.25, 0.375, 0.25, 0.625, 0.25, 0.625, 0.5, 0.375, 0.5, 0.375, 0.5, 0.625, 0.5, 0.625, 0.75, 0.375, 0.75, 0.375, 0.75, 0.625, 0.75, 0.625, 1.0, 0.375, 1.0, 0.125, 0.5, 0.375, 0.5, 0.375, 0.75, 0.125, 0.75, 0.867, 0.742, 0.633, 0.742, 0.633, 0.742, 0.867, 0.742, 0.867, 0.742, 0.867, 0.508, 0.875, 0.5, 0.875, 0.75, 0.867, 0.508, 0.633, 0.508, 0.625, 0.5, 0.875, 0.5, 0.633, 0.508, 0.633, 0.742, 0.625, 0.75, 0.625, 0.5, 0.633, 0.742, 0.867, 0.742, 0.875, 0.75, 0.625, 0.75, 0.633, 0.508, 0.867, 0.508, 0.867, 0.508, 0.633, 0.508, 0.633, 0.742, 0.633, 0.508, 0.633, 0.508, 0.633, 0.742, 0.867, 0.508, 0.867, 0.742, 0.867, 0.742, 0.867, 0.508])
me_cube_010.materials.append(mat_x_1)
me_cube_010.update()
me_plane_010 = bpy.data.meshes.new('Plane.010')
me_plane_010.from_pydata([(-0.0235, -0.0235, 0.0), (0.0235, -0.0235, 0.0), (-0.0235, 0.0235, 0.0), (0.0235, 0.0235, 0.0), (-0.0235, 0.0235, 0.0), (-0.0235, -0.0235, 0.0), (0.0235, -0.0235, 0.0), (0.0235, 0.0235, 0.0), (-0.0235, 0.0235, 0.003127), (-0.0235, -0.0235, 0.003127), (0.0235, -0.0235, 0.003127), (0.0235, 0.0235, 0.003127)], [], [(0, 2, 3, 1), (6, 7, 11, 10), (1, 3, 7, 6), (2, 0, 5, 4), (3, 2, 4, 7), (0, 1, 6, 5), (9, 10, 11, 8), (4, 5, 9, 8), (7, 4, 8, 11), (5, 6, 10, 9)])
_uv = me_plane_010.uv_layers.new(name='UVMap')
_uv.uv.foreach_set('vector', [0.0, 0.0, 0.0, 1.0, 1.0, 1.0, 1.0, 0.0, 1.0, 0.0, 1.0, 1.0, 1.0, 1.0, 1.0, 0.0, 1.0, 0.0, 1.0, 1.0, 1.0, 1.0, 1.0, 0.0, 0.0, 1.0, 0.0, 0.0, 0.0, 0.0, 0.0, 1.0, 1.0, 1.0, 0.0, 1.0, 0.0, 1.0, 1.0, 1.0, 0.0, 0.0, 1.0, 0.0, 1.0, 0.0, 0.0, 0.0, 0.0, 0.0, 1.0, 0.0, 1.0, 1.0, 0.0, 1.0, 0.0, 1.0, 0.0, 0.0, 0.0, 0.0, 0.0, 1.0, 1.0, 1.0, 0.0, 1.0, 0.0, 1.0, 1.0, 1.0, 0.0, 0.0, 1.0, 0.0, 1.0, 0.0, 0.0, 0.0])
me_plane_010.materials.append(mat_x_2)
me_plane_010.update()
me_cube_011 = bpy.data.meshes.new('Cube.011')
me_cube_011.from_pydata([(-0.04581, -0.04581, 0.1461), (-0.04581, 0.04581, 0.1461), (0.04581, 0.04581, 0.1461), (0.04581, -0.04581, 0.1461)], [], [(2, 1, 0, 3)])
_uv = me_cube_011.uv_layers.new(name='UVMap')
_uv.uv.foreach_set('vector', [0.6927, 0.5677, 0.8073, 0.5677, 0.8073, 0.6823, 0.6927, 0.6823])
me_cube_011.materials.append(mat_x_3)
me_cube_011.update()
me_plane_011 = bpy.data.meshes.new('Plane.011')
me_plane_011.from_pydata([(-0.04459, -0.0235, 0.0), (0.04659, -0.0235, 0.0), (-0.04459, 0.02179, 0.0), (0.04659, 0.02179, 0.0), (-0.04459, 0.02179, 0.002833), (-0.04459, -0.0235, 0.002833), (0.04659, -0.0235, 0.002833), (0.04659, 0.02179, 0.002833)], [], [(0, 2, 3, 1), (5, 6, 7, 4), (3, 2, 4, 7), (0, 1, 6, 5), (1, 3, 7, 6), (2, 0, 5, 4)])
_uv = me_plane_011.uv_layers.new(name='UVMap')
_uv.uv.foreach_set('vector', [0.0, 0.0, 0.0, 1.0, 1.0, 1.0, 1.0, 0.0, 0.0, 0.0, 1.0, 0.0, 1.0, 1.0, 0.0, 1.0, 1.0, 1.0, 0.0, 1.0, 0.0, 1.0, 1.0, 1.0, 0.0, 0.0, 1.0, 0.0, 1.0, 0.0, 0.0, 0.0, 1.0, 0.0, 1.0, 1.0, 1.0, 1.0, 1.0, 0.0, 0.0, 1.0, 0.0, 0.0, 0.0, 0.0, 0.0, 1.0])
me_plane_011.materials.append(mat_x_4)
me_plane_011.update()
me_cube_012 = bpy.data.meshes.new('Cube.012')
me_cube_012.from_pydata([(-0.1, -0.1, 0.01188), (-0.09364, -0.09364, 0.1628), (-0.1, 0.1, 0.01188), (-0.09364, 0.09364, 0.1628), (0.1, -0.1, 0.01188), (0.09364, -0.09364, 0.1628), (0.1, 0.1, 0.01188), (0.09364, 0.09364, 0.1628), (-0.1, -0.1, 0.1628), (-0.1, 0.1, 0.1628), (0.1, 0.1, 0.1628), (0.1, -0.1, 0.1628), (-0.09364, -0.09364, 0.1578), (-0.09364, 0.09364, 0.1578), (0.09364, 0.09364, 0.1578), (0.09364, -0.09364, 0.1578)], [], [(0, 8, 9, 2), (2, 9, 10, 6), (6, 10, 11, 4), (4, 11, 8, 0), (2, 6, 4, 0), (1, 5, 15, 12), (1, 3, 9, 8), (3, 7, 10, 9), (7, 5, 11, 10), (5, 1, 8, 11), (7, 3, 13, 14), (5, 7, 14, 15), (3, 1, 12, 13)])
me_cube_012.polygons.foreach_set('use_smooth', [True] * 13)
_uv = me_cube_012.uv_layers.new(name='UVMap')
_uv.uv.foreach_set('vector', [0.375, 0.0, 0.625, 0.0, 0.625, 0.25, 0.375, 0.25, 0.375, 0.25, 0.625, 0.25, 0.625, 0.5, 0.375, 0.5, 0.375, 0.5, 0.625, 0.5, 0.625, 0.75, 0.375, 0.75, 0.375, 0.75, 0.625, 0.75, 0.625, 1.0, 0.375, 1.0, 0.125, 0.5, 0.375, 0.5, 0.375, 0.75, 0.125, 0.75, 0.867, 0.742, 0.633, 0.742, 0.633, 0.742, 0.867, 0.742, 0.867, 0.742, 0.867, 0.508, 0.875, 0.5, 0.875, 0.75, 0.867, 0.508, 0.633, 0.508, 0.625, 0.5, 0.875, 0.5, 0.633, 0.508, 0.633, 0.742, 0.625, 0.75, 0.625, 0.5, 0.633, 0.742, 0.867, 0.742, 0.875, 0.75, 0.625, 0.75, 0.633, 0.508, 0.867, 0.508, 0.867, 0.508, 0.633, 0.508, 0.633, 0.742, 0.633, 0.508, 0.633, 0.508, 0.633, 0.742, 0.867, 0.508, 0.867, 0.742, 0.867, 0.742, 0.867, 0.508])
me_cube_012.materials.append(mat_x_1)
me_cube_012.update()
me_plane_012 = bpy.data.meshes.new('Plane.012')
me_plane_012.from_pydata([(-0.0235, -0.0235, 0.0), (0.0235, -0.0235, 0.0), (-0.0235, 0.0235, 0.0), (0.0235, 0.0235, 0.0), (-0.0235, 0.0235, 0.0), (-0.0235, -0.0235, 0.0), (0.0235, -0.0235, 0.0), (0.0235, 0.0235, 0.0), (-0.0235, 0.0235, 0.003127), (-0.0235, -0.0235, 0.003127), (0.0235, -0.0235, 0.003127), (0.0235, 0.0235, 0.003127)], [], [(0, 2, 3, 1), (6, 7, 11, 10), (1, 3, 7, 6), (2, 0, 5, 4), (3, 2, 4, 7), (0, 1, 6, 5), (9, 10, 11, 8), (4, 5, 9, 8), (7, 4, 8, 11), (5, 6, 10, 9)])
_uv = me_plane_012.uv_layers.new(name='UVMap')
_uv.uv.foreach_set('vector', [0.0, 0.0, 0.0, 1.0, 1.0, 1.0, 1.0, 0.0, 1.0, 0.0, 1.0, 1.0, 1.0, 1.0, 1.0, 0.0, 1.0, 0.0, 1.0, 1.0, 1.0, 1.0, 1.0, 0.0, 0.0, 1.0, 0.0, 0.0, 0.0, 0.0, 0.0, 1.0, 1.0, 1.0, 0.0, 1.0, 0.0, 1.0, 1.0, 1.0, 0.0, 0.0, 1.0, 0.0, 1.0, 0.0, 0.0, 0.0, 0.0, 0.0, 1.0, 0.0, 1.0, 1.0, 0.0, 1.0, 0.0, 1.0, 0.0, 0.0, 0.0, 0.0, 0.0, 1.0, 1.0, 1.0, 0.0, 1.0, 0.0, 1.0, 1.0, 1.0, 0.0, 0.0, 1.0, 0.0, 1.0, 0.0, 0.0, 0.0])
me_plane_012.materials.append(mat_x_2)
me_plane_012.update()
me_cube_013 = bpy.data.meshes.new('Cube.013')
me_cube_013.from_pydata([(-0.04581, -0.04581, 0.1461), (-0.04581, 0.04581, 0.1461), (0.04581, 0.04581, 0.1461), (0.04581, -0.04581, 0.1461)], [], [(2, 1, 0, 3)])
_uv = me_cube_013.uv_layers.new(name='UVMap')
_uv.uv.foreach_set('vector', [0.6927, 0.5677, 0.8073, 0.5677, 0.8073, 0.6823, 0.6927, 0.6823])
me_cube_013.materials.append(mat_x_3)
me_cube_013.update()
me_plane_013 = bpy.data.meshes.new('Plane.013')
me_plane_013.from_pydata([(-0.04459, -0.0235, 0.0), (0.04659, -0.0235, 0.0), (-0.04459, 0.02179, 0.0), (0.04659, 0.02179, 0.0), (-0.04459, 0.02179, 0.002833), (-0.04459, -0.0235, 0.002833), (0.04659, -0.0235, 0.002833), (0.04659, 0.02179, 0.002833)], [], [(0, 2, 3, 1), (5, 6, 7, 4), (3, 2, 4, 7), (0, 1, 6, 5), (1, 3, 7, 6), (2, 0, 5, 4)])
_uv = me_plane_013.uv_layers.new(name='UVMap')
_uv.uv.foreach_set('vector', [0.0, 0.0, 0.0, 1.0, 1.0, 1.0, 1.0, 0.0, 0.0, 0.0, 1.0, 0.0, 1.0, 1.0, 0.0, 1.0, 1.0, 1.0, 0.0, 1.0, 0.0, 1.0, 1.0, 1.0, 0.0, 0.0, 1.0, 0.0, 1.0, 0.0, 0.0, 0.0, 1.0, 0.0, 1.0, 1.0, 1.0, 1.0, 1.0, 0.0, 0.0, 1.0, 0.0, 0.0, 0.0, 0.0, 0.0, 1.0])
me_plane_013.materials.append(mat_x_4)
me_plane_013.update()
me_cube_014 = bpy.data.meshes.new('Cube.014')
me_cube_014.from_pydata([(-0.04581, -0.04581, 0.1578), (-0.04581, 0.04581, 0.1578), (0.04581, 0.04581, 0.1578), (0.04581, -0.04581, 0.1578), (-0.09364, -0.09364, 0.1578), (-0.09364, 0.09364, 0.1578), (0.09364, 0.09364, 0.1578), (0.09364, -0.09364, 0.1578), (-0.04581, -0.04581, 0.1461), (-0.04581, 0.04581, 0.1461), (0.04581, 0.04581, 0.1461), (0.04581, -0.04581, 0.1461)], [], [(3, 2, 10, 11), (0, 1, 5, 4), (1, 2, 6, 5), (2, 3, 7, 6), (3, 0, 4, 7), (1, 0, 8, 9), (0, 3, 11, 8), (2, 1, 9, 10)])
me_cube_014.polygons.foreach_set('use_smooth', [True] * 8)
_uv = me_cube_014.uv_layers.new(name='UVMap')
_uv.uv.foreach_set('vector', [0.6927, 0.6823, 0.6927, 0.5677, 0.6927, 0.5677, 0.6927, 0.6823, 0.8073, 0.6823, 0.8073, 0.5677, 0.867, 0.508, 0.867, 0.742, 0.8073, 0.5677, 0.6927, 0.5677, 0.633, 0.508, 0.867, 0.508, 0.6927, 0.5677, 0.6927, 0.6823, 0.633, 0.742, 0.633, 0.508, 0.6927, 0.6823, 0.8073, 0.6823, 0.867, 0.742, 0.633, 0.742, 0.8073, 0.5677, 0.8073, 0.6823, 0.8073, 0.6823, 0.8073, 0.5677, 0.8073, 0.6823, 0.6927, 0.6823, 0.6927, 0.6823, 0.8073, 0.6823, 0.6927, 0.5677, 0.8073, 0.5677, 0.8073, 0.5677, 0.6927, 0.5677])
me_cube_014.materials.append(mat_x_7)
me_cube_014.update()
me_cube_015 = bpy.data.meshes.new('Cube.015')
me_cube_015.from_pydata([(-0.04581, -0.04581, 0.1578), (-0.04581, 0.04581, 0.1578), (0.04581, 0.04581, 0.1578), (0.04581, -0.04581, 0.1578), (-0.09364, -0.09364, 0.1578), (-0.09364, 0.09364, 0.1578), (0.09364, 0.09364, 0.1578), (0.09364, -0.09364, 0.1578), (-0.04581, -0.04581, 0.1461), (-0.04581, 0.04581, 0.1461), (0.04581, 0.04581, 0.1461), (0.04581, -0.04581, 0.1461)], [], [(3, 2, 10, 11), (0, 1, 5, 4), (1, 2, 6, 5), (2, 3, 7, 6), (3, 0, 4, 7), (1, 0, 8, 9), (0, 3, 11, 8), (2, 1, 9, 10)])
me_cube_015.polygons.foreach_set('use_smooth', [True] * 8)
_uv = me_cube_015.uv_layers.new(name='UVMap')
_uv.uv.foreach_set('vector', [0.6927, 0.6823, 0.6927, 0.5677, 0.6927, 0.5677, 0.6927, 0.6823, 0.8073, 0.6823, 0.8073, 0.5677, 0.867, 0.508, 0.867, 0.742, 0.8073, 0.5677, 0.6927, 0.5677, 0.633, 0.508, 0.867, 0.508, 0.6927, 0.5677, 0.6927, 0.6823, 0.633, 0.742, 0.633, 0.508, 0.6927, 0.6823, 0.8073, 0.6823, 0.867, 0.742, 0.633, 0.742, 0.8073, 0.5677, 0.8073, 0.6823, 0.8073, 0.6823, 0.8073, 0.5677, 0.8073, 0.6823, 0.6927, 0.6823, 0.6927, 0.6823, 0.8073, 0.6823, 0.6927, 0.5677, 0.8073, 0.5677, 0.8073, 0.5677, 0.6927, 0.5677])
me_cube_015.materials.append(mat_x_7)
me_cube_015.update()
me_cube_016 = bpy.data.meshes.new('Cube.016')
me_cube_016.from_pydata([(-0.04581, -0.04581, 0.1578), (-0.04581, 0.04581, 0.1578), (0.04581, 0.04581, 0.1578), (0.04581, -0.04581, 0.1578), (-0.09364, -0.09364, 0.1578), (-0.09364, 0.09364, 0.1578), (0.09364, 0.09364, 0.1578), (0.09364, -0.09364, 0.1578), (-0.04581, -0.04581, 0.1461), (-0.04581, 0.04581, 0.1461), (0.04581, 0.04581, 0.1461), (0.04581, -0.04581, 0.1461)], [], [(3, 2, 10, 11), (0, 1, 5, 4), (1, 2, 6, 5), (2, 3, 7, 6), (3, 0, 4, 7), (1, 0, 8, 9), (0, 3, 11, 8), (2, 1, 9, 10)])
me_cube_016.polygons.foreach_set('use_smooth', [True] * 8)
_uv = me_cube_016.uv_layers.new(name='UVMap')
_uv.uv.foreach_set('vector', [0.6927, 0.6823, 0.6927, 0.5677, 0.6927, 0.5677, 0.6927, 0.6823, 0.8073, 0.6823, 0.8073, 0.5677, 0.867, 0.508, 0.867, 0.742, 0.8073, 0.5677, 0.6927, 0.5677, 0.633, 0.508, 0.867, 0.508, 0.6927, 0.5677, 0.6927, 0.6823, 0.633, 0.742, 0.633, 0.508, 0.6927, 0.6823, 0.8073, 0.6823, 0.867, 0.742, 0.633, 0.742, 0.8073, 0.5677, 0.8073, 0.6823, 0.8073, 0.6823, 0.8073, 0.5677, 0.8073, 0.6823, 0.6927, 0.6823, 0.6927, 0.6823, 0.8073, 0.6823, 0.6927, 0.5677, 0.8073, 0.5677, 0.8073, 0.5677, 0.6927, 0.5677])
me_cube_016.materials.append(mat_x_7)
me_cube_016.update()
me_cube_017 = bpy.data.meshes.new('Cube.017')
me_cube_017.from_pydata([(-0.04581, -0.04581, 0.1578), (-0.04581, 0.04581, 0.1578), (0.04581, 0.04581, 0.1578), (0.04581, -0.04581, 0.1578), (-0.09364, -0.09364, 0.1578), (-0.09364, 0.09364, 0.1578), (0.09364, 0.09364, 0.1578), (0.09364, -0.09364, 0.1578), (-0.04581, -0.04581, 0.1461), (-0.04581, 0.04581, 0.1461), (0.04581, 0.04581, 0.1461), (0.04581, -0.04581, 0.1461)], [], [(3, 2, 10, 11), (0, 1, 5, 4), (1, 2, 6, 5), (2, 3, 7, 6), (3, 0, 4, 7), (1, 0, 8, 9), (0, 3, 11, 8), (2, 1, 9, 10)])
me_cube_017.polygons.foreach_set('use_smooth', [True] * 8)
_uv = me_cube_017.uv_layers.new(name='UVMap')
_uv.uv.foreach_set('vector', [0.6927, 0.6823, 0.6927, 0.5677, 0.6927, 0.5677, 0.6927, 0.6823, 0.8073, 0.6823, 0.8073, 0.5677, 0.867, 0.508, 0.867, 0.742, 0.8073, 0.5677, 0.6927, 0.5677, 0.633, 0.508, 0.867, 0.508, 0.6927, 0.5677, 0.6927, 0.6823, 0.633, 0.742, 0.633, 0.508, 0.6927, 0.6823, 0.8073, 0.6823, 0.867, 0.742, 0.633, 0.742, 0.8073, 0.5677, 0.8073, 0.6823, 0.8073, 0.6823, 0.8073, 0.5677, 0.8073, 0.6823, 0.6927, 0.6823, 0.6927, 0.6823, 0.8073, 0.6823, 0.6927, 0.5677, 0.8073, 0.5677, 0.8073, 0.5677, 0.6927, 0.5677])
me_cube_017.materials.append(mat_x_7)
me_cube_017.update()
me_cube_018 = bpy.data.meshes.new('Cube.018')
me_cube_018.from_pydata([(-0.04581, -0.04581, 0.1578), (-0.04581, 0.04581, 0.1578), (0.04581, 0.04581, 0.1578), (0.04581, -0.04581, 0.1578), (-0.09364, -0.09364, 0.1578), (-0.09364, 0.09364, 0.1578), (0.09364, 0.09364, 0.1578), (0.09364, -0.09364, 0.1578), (-0.04581, -0.04581, 0.1461), (-0.04581, 0.04581, 0.1461), (0.04581, 0.04581, 0.1461), (0.04581, -0.04581, 0.1461)], [], [(3, 2, 10, 11), (0, 1, 5, 4), (1, 2, 6, 5), (2, 3, 7, 6), (3, 0, 4, 7), (1, 0, 8, 9), (0, 3, 11, 8), (2, 1, 9, 10)])
me_cube_018.polygons.foreach_set('use_smooth', [True] * 8)
_uv = me_cube_018.uv_layers.new(name='UVMap')
_uv.uv.foreach_set('vector', [0.6927, 0.6823, 0.6927, 0.5677, 0.6927, 0.5677, 0.6927, 0.6823, 0.8073, 0.6823, 0.8073, 0.5677, 0.867, 0.508, 0.867, 0.742, 0.8073, 0.5677, 0.6927, 0.5677, 0.633, 0.508, 0.867, 0.508, 0.6927, 0.5677, 0.6927, 0.6823, 0.633, 0.742, 0.633, 0.508, 0.6927, 0.6823, 0.8073, 0.6823, 0.867, 0.742, 0.633, 0.742, 0.8073, 0.5677, 0.8073, 0.6823, 0.8073, 0.6823, 0.8073, 0.5677, 0.8073, 0.6823, 0.6927, 0.6823, 0.6927, 0.6823, 0.8073, 0.6823, 0.6927, 0.5677, 0.8073, 0.5677, 0.8073, 0.5677, 0.6927, 0.5677])
me_cube_018.materials.append(mat_x_7)
me_cube_018.update()
me_cube_019 = bpy.data.meshes.new('Cube.019')
me_cube_019.from_pydata([(-0.04581, -0.04581, 0.1578), (-0.04581, 0.04581, 0.1578), (0.04581, 0.04581, 0.1578), (0.04581, -0.04581, 0.1578), (-0.09364, -0.09364, 0.1578), (-0.09364, 0.09364, 0.1578), (0.09364, 0.09364, 0.1578), (0.09364, -0.09364, 0.1578), (-0.04581, -0.04581, 0.1461), (-0.04581, 0.04581, 0.1461), (0.04581, 0.04581, 0.1461), (0.04581, -0.04581, 0.1461)], [], [(3, 2, 10, 11), (0, 1, 5, 4), (1, 2, 6, 5), (2, 3, 7, 6), (3, 0, 4, 7), (1, 0, 8, 9), (0, 3, 11, 8), (2, 1, 9, 10)])
me_cube_019.polygons.foreach_set('use_smooth', [True] * 8)
_uv = me_cube_019.uv_layers.new(name='UVMap')
_uv.uv.foreach_set('vector', [0.6927, 0.6823, 0.6927, 0.5677, 0.6927, 0.5677, 0.6927, 0.6823, 0.8073, 0.6823, 0.8073, 0.5677, 0.867, 0.508, 0.867, 0.742, 0.8073, 0.5677, 0.6927, 0.5677, 0.633, 0.508, 0.867, 0.508, 0.6927, 0.5677, 0.6927, 0.6823, 0.633, 0.742, 0.633, 0.508, 0.6927, 0.6823, 0.8073, 0.6823, 0.867, 0.742, 0.633, 0.742, 0.8073, 0.5677, 0.8073, 0.6823, 0.8073, 0.6823, 0.8073, 0.5677, 0.8073, 0.6823, 0.6927, 0.6823, 0.6927, 0.6823, 0.8073, 0.6823, 0.6927, 0.5677, 0.8073, 0.5677, 0.8073, 0.5677, 0.6927, 0.5677])
me_cube_019.materials.append(mat_x_7)
me_cube_019.update()

# ---- objects
ob_x = bpy.data.objects.new('Тарілка', me_plane)
ob_x_1 = bpy.data.objects.new('Суші', me_cube_001)
ob_x_2 = bpy.data.objects.new('Огірок', me_plane_001)
ob_x_3 = bpy.data.objects.new('Авокадо', me_cube_002)
ob_x_4 = bpy.data.objects.new('Лосось', me_plane_002)
ob_001 = bpy.data.objects.new('Палочка.001', me_cube_003)
ob_x_5 = bpy.data.objects.new('Палочка', me_cube_003)
ob_x_6 = bpy.data.objects.new('Тло', me_plane_003)
ob_camera = bpy.data.objects.new('Camera', cam_camera_001)
ob_001_1 = bpy.data.objects.new('Суші.001', me_cube_004)
ob_001_2 = bpy.data.objects.new('Огірок.001', me_plane_004)
ob_001_3 = bpy.data.objects.new('Авокадо.001', me_cube_005)
ob_001_4 = bpy.data.objects.new('Лосось.001', me_plane_005)
ob_002 = bpy.data.objects.new('Суші.002', me_cube_006)
ob_002_1 = bpy.data.objects.new('Огірок.002', me_plane_006)
ob_002_2 = bpy.data.objects.new('Авокадо.002', me_cube_007)
ob_002_3 = bpy.data.objects.new('Лосось.002', me_plane_007)
ob_003 = bpy.data.objects.new('Суші.003', me_cube_008)
ob_003_1 = bpy.data.objects.new('Огірок.003', me_plane_008)
ob_003_2 = bpy.data.objects.new('Авокадо.003', me_cube_009)
ob_003_3 = bpy.data.objects.new('Лосось.003', me_plane_009)
ob_004 = bpy.data.objects.new('Суші.004', me_cube_010)
ob_004_1 = bpy.data.objects.new('Огірок.004', me_plane_010)
ob_004_2 = bpy.data.objects.new('Авокадо.004', me_cube_011)
ob_004_3 = bpy.data.objects.new('Лосось.004', me_plane_011)
ob_005 = bpy.data.objects.new('Суші.005', me_cube_012)
ob_005_1 = bpy.data.objects.new('Огірок.005', me_plane_012)
ob_005_2 = bpy.data.objects.new('Авокадо.005', me_cube_013)
ob_005_3 = bpy.data.objects.new('Лосось.005', me_plane_013)
ob_006 = bpy.data.objects.new('Суші.006', me_cube_014)
ob_007 = bpy.data.objects.new('Суші.007', me_cube_015)
ob_008 = bpy.data.objects.new('Суші.008', me_cube_016)
ob_009 = bpy.data.objects.new('Суші.009', me_cube_017)
ob_010 = bpy.data.objects.new('Суші.010', me_cube_018)
ob_011 = bpy.data.objects.new('Суші.011', me_cube_019)
ob_sun = bpy.data.objects.new('Sun', light_sun)
ob_area = bpy.data.objects.new('Area', light_area)
ob_area_001 = bpy.data.objects.new('Area.001', light_area_001)

# ---- transforms, parenting, visibility, modifiers, constraints
ob_x.location = (0.0, 0.0, 0.0)
_m = ob_x.modifiers.new('Bevel', 'BEVEL')
_m.width = 0.004
_m.width_pct = 0.004
_m.use_clamp_overlap = False
_m.harden_normals = True
ob_x_1.location = (0.2005, -0.2153, -0.04512)
_m = ob_x_1.modifiers.new('Bevel', 'BEVEL')
_m.width = 0.006
_m.width_pct = 0.006
_m.harden_normals = True
ob_x_2.parent = ob_x_1
ob_x_2.matrix_parent_inverse = Matrix(((1.0, -0.0, -0.0, -0.2352), (-0.0, 1.0, 0.0, 0.2251), (-0.0, -0.0, 1.0, 0.04512), (-0.0, 0.0, -0.0, 1.0)))
ob_x_2.location = (0.2138, -0.2481, 0.1003)
_m = ob_x_2.modifiers.new('Auto Smooth', 'NODES')
_m.node_group = ng_auto_smooth
_gi = [s.identifier for s in ng_auto_smooth.interface.items_tree if s.item_type == 'SOCKET' and s.in_out == 'INPUT']
_m[_gi[1]] = 0.5236  # Angle
ob_x_3.parent = ob_x_1
ob_x_3.matrix_parent_inverse = Matrix(((1.0, -0.0, -0.0, -0.2352), (-0.0, 1.0, 0.0, 0.2251), (-0.0, -0.0, 1.0, 0.04512), (-0.0, 0.0, -0.0, 1.0)))
ob_x_3.location = (0.2352, -0.2251, -0.04512)
ob_x_4.parent = ob_x_1
ob_x_4.matrix_parent_inverse = Matrix(((1.0, -0.0, -0.0, -0.2352), (-0.0, 1.0, 0.0, 0.2251), (-0.0, -0.0, 1.0, 0.04512), (-0.0, 0.0, -0.0, 1.0)))
ob_x_4.location = (0.2341, -0.2011, 0.09874)
ob_001.location = (0.459, 0.009874, 0.0125)
_m = ob_001.modifiers.new('Bevel', 'BEVEL')
_m.width = 0.004
_m.width_pct = 0.004
_m.use_clamp_overlap = False
_m.harden_normals = True
ob_x_5.location = (0.4137, 0.009763, 0.01086)
_m = ob_x_5.modifiers.new('Bevel', 'BEVEL')
_m.width = 0.004
_m.width_pct = 0.004
_m.use_clamp_overlap = False
_m.harden_normals = True
ob_x_6.location = (0.01054, 0.0, -0.05381)
ob_camera.location = (1.992, 1.757, 1.559)
ob_camera.rotation_euler = (1.046, -1.347e-06, 2.329)
ob_camera.scale = (1.0, 1.0, 1.0)
ob_001_1.location = (0.2005, -0.0002978, -0.04512)
_m = ob_001_1.modifiers.new('Bevel', 'BEVEL')
_m.width = 0.004
_m.width_pct = 0.004
_m.harden_normals = True
ob_001_2.parent = ob_001_1
ob_001_2.matrix_parent_inverse = Matrix(((1.0, -0.0, -0.0, -0.2352), (-0.0, 1.0, 0.0, 0.2251), (-0.0, -0.0, 1.0, 0.04512), (-0.0, 0.0, -0.0, 1.0)))
ob_001_2.location = (0.213, -0.2478, 0.1003)
ob_001_3.parent = ob_001_1
ob_001_3.matrix_parent_inverse = Matrix(((1.0, -0.0, -0.0, -0.2352), (-0.0, 1.0, 0.0, 0.2251), (-0.0, -0.0, 1.0, 0.04512), (-0.0, 0.0, -0.0, 1.0)))
ob_001_3.location = (0.2352, -0.2251, -0.04512)
ob_001_4.parent = ob_001_1
ob_001_4.matrix_parent_inverse = Matrix(((1.0, -0.0, -0.0, -0.2352), (-0.0, 1.0, 0.0, 0.2251), (-0.0, -0.0, 1.0, 0.04512), (-0.0, 0.0, -0.0, 1.0)))
ob_001_4.location = (0.2341, -0.2009, 0.09931)
ob_002.location = (0.2005, 0.2127, -0.04512)
_m = ob_002.modifiers.new('Bevel', 'BEVEL')
_m.width = 0.004
_m.width_pct = 0.004
_m.harden_normals = True
ob_002_1.parent = ob_002
ob_002_1.matrix_parent_inverse = Matrix(((1.0, -0.0, -0.0, -0.2352), (-0.0, 1.0, 0.0, 0.2251), (-0.0, -0.0, 1.0, 0.04512), (-0.0, 0.0, -0.0, 1.0)))
ob_002_1.location = (0.2128, -0.2474, 0.1003)
ob_002_2.parent = ob_002
ob_002_2.matrix_parent_inverse = Matrix(((1.0, -0.0, -0.0, -0.2352), (-0.0, 1.0, 0.0, 0.2251), (-0.0, -0.0, 1.0, 0.04512), (-0.0, 0.0, -0.0, 1.0)))
ob_002_2.location = (0.2352, -0.2251, -0.04512)
ob_002_3.parent = ob_002
ob_002_3.matrix_parent_inverse = Matrix(((1.0, -0.0, -0.0, -0.2352), (-0.0, 1.0, 0.0, 0.2251), (-0.0, -0.0, 1.0, 0.04512), (-0.0, 0.0, -0.0, 1.0)))
ob_002_3.location = (0.2341, -0.2005, 0.09931)
ob_003.location = (-0.02471, 0.2118, -0.04512)
_m = ob_003.modifiers.new('Bevel', 'BEVEL')
_m.width = 0.004
_m.width_pct = 0.004
_m.harden_normals = True
ob_003_1.parent = ob_003
ob_003_1.matrix_parent_inverse = Matrix(((1.0, -0.0, -0.0, -0.2352), (-0.0, 1.0, 0.0, 0.2251), (-0.0, -0.0, 1.0, 0.04512), (-0.0, 0.0, -0.0, 1.0)))
ob_003_1.location = (0.213, -0.2474, 0.1003)
ob_003_2.parent = ob_003
ob_003_2.matrix_parent_inverse = Matrix(((1.0, -0.0, -0.0, -0.2352), (-0.0, 1.0, 0.0, 0.2251), (-0.0, -0.0, 1.0, 0.04512), (-0.0, 0.0, -0.0, 1.0)))
ob_003_2.location = (0.2352, -0.2251, -0.04512)
ob_003_3.parent = ob_003
ob_003_3.matrix_parent_inverse = Matrix(((1.0, -0.0, -0.0, -0.2352), (-0.0, 1.0, 0.0, 0.2251), (-0.0, -0.0, 1.0, 0.04512), (-0.0, 0.0, -0.0, 1.0)))
ob_003_3.location = (0.2341, -0.2005, 0.09931)
ob_004.location = (-0.02471, -0.001402, -0.04512)
_m = ob_004.modifiers.new('Bevel', 'BEVEL')
_m.width = 0.004
_m.width_pct = 0.004
_m.harden_normals = True
ob_004_1.parent = ob_004
ob_004_1.matrix_parent_inverse = Matrix(((1.0, -0.0, -0.0, -0.2352), (-0.0, 1.0, 0.0, 0.2251), (-0.0, -0.0, 1.0, 0.04512), (-0.0, 0.0, -0.0, 1.0)))
ob_004_1.location = (0.2127, -0.2479, 0.1003)
ob_004_2.parent = ob_004
ob_004_2.matrix_parent_inverse = Matrix(((1.0, -0.0, -0.0, -0.2352), (-0.0, 1.0, 0.0, 0.2251), (-0.0, -0.0, 1.0, 0.04512), (-0.0, 0.0, -0.0, 1.0)))
ob_004_2.location = (0.2352, -0.2251, -0.04512)
ob_004_3.parent = ob_004
ob_004_3.matrix_parent_inverse = Matrix(((1.0, -0.0, -0.0, -0.2352), (-0.0, 1.0, 0.0, 0.2251), (-0.0, -0.0, 1.0, 0.04512), (-0.0, 0.0, -0.0, 1.0)))
ob_004_3.location = (0.2341, -0.2007, 0.09931)
ob_005.location = (-0.0236, -0.2155, -0.04512)
_m = ob_005.modifiers.new('Bevel', 'BEVEL')
_m.width = 0.004
_m.width_pct = 0.004
_m.harden_normals = True
ob_005_1.parent = ob_005
ob_005_1.matrix_parent_inverse = Matrix(((1.0, -0.0, -0.0, -0.2352), (-0.0, 1.0, 0.0, 0.2251), (-0.0, -0.0, 1.0, 0.04512), (-0.0, 0.0, -0.0, 1.0)))
ob_005_1.location = (0.2126, -0.2482, 0.1003)
ob_005_2.parent = ob_005
ob_005_2.matrix_parent_inverse = Matrix(((1.0, -0.0, -0.0, -0.2352), (-0.0, 1.0, 0.0, 0.2251), (-0.0, -0.0, 1.0, 0.04512), (-0.0, 0.0, -0.0, 1.0)))
ob_005_2.location = (0.2352, -0.2251, -0.04512)
ob_005_3.parent = ob_005
ob_005_3.matrix_parent_inverse = Matrix(((1.0, -0.0, -0.0, -0.2352), (-0.0, 1.0, 0.0, 0.2251), (-0.0, -0.0, 1.0, 0.04512), (-0.0, 0.0, -0.0, 1.0)))
ob_005_3.location = (0.2341, -0.2008, 0.09931)
ob_006.location = (0.2005, -0.2149, -0.04512)
_m = ob_006.modifiers.new('Bevel', 'BEVEL')
_m.width = 0.004
_m.width_pct = 0.004
_m.use_clamp_overlap = False
_m.harden_normals = True
ob_007.location = (0.2005, -0.0002978, -0.04512)
_m = ob_007.modifiers.new('Bevel', 'BEVEL')
_m.width = 0.004
_m.width_pct = 0.004
_m.use_clamp_overlap = False
_m.harden_normals = True
ob_008.location = (0.2005, 0.2127, -0.04512)
_m = ob_008.modifiers.new('Bevel', 'BEVEL')
_m.width = 0.004
_m.width_pct = 0.004
_m.use_clamp_overlap = False
_m.harden_normals = True
ob_009.location = (-0.02471, 0.2118, -0.04512)
_m = ob_009.modifiers.new('Bevel', 'BEVEL')
_m.width = 0.004
_m.width_pct = 0.004
_m.use_clamp_overlap = False
_m.harden_normals = True
ob_010.location = (-0.02471, -0.001402, -0.04512)
_m = ob_010.modifiers.new('Bevel', 'BEVEL')
_m.width = 0.004
_m.width_pct = 0.004
_m.use_clamp_overlap = False
_m.harden_normals = True
ob_011.location = (-0.0236, -0.2155, -0.04512)
_m = ob_011.modifiers.new('Bevel', 'BEVEL')
_m.width = 0.004
_m.width_pct = 0.004
_m.use_clamp_overlap = False
_m.harden_normals = True
ob_sun.location = (0.08772, -0.589, 0.5649)
ob_sun.rotation_euler = (0.8105, -0.0, 0.0)
ob_area.location = (1.73, 0.0, 0.5108)
ob_area.rotation_euler = (0.0, 1.337, 0.0)
ob_area_001.location = (-1.158, -1.285, 0.5108)
ob_area_001.rotation_euler = (0.0, 1.337, -2.304)

# ---- collection membership
col_collection.objects.link(ob_x)
col_collection.objects.link(ob_x_1)
col_collection.objects.link(ob_x_2)
col_collection.objects.link(ob_x_3)
col_collection.objects.link(ob_x_4)
col_collection.objects.link(ob_001)
col_collection.objects.link(ob_x_5)
col_collection.objects.link(ob_x_6)
col_collection.objects.link(ob_camera)
col_collection.objects.link(ob_001_1)
col_collection.objects.link(ob_001_2)
col_collection.objects.link(ob_001_3)
col_collection.objects.link(ob_001_4)
col_collection.objects.link(ob_002)
col_collection.objects.link(ob_002_1)
col_collection.objects.link(ob_002_2)
col_collection.objects.link(ob_002_3)
col_collection.objects.link(ob_003)
col_collection.objects.link(ob_003_1)
col_collection.objects.link(ob_003_2)
col_collection.objects.link(ob_003_3)
col_collection.objects.link(ob_004)
col_collection.objects.link(ob_004_1)
col_collection.objects.link(ob_004_2)
col_collection.objects.link(ob_004_3)
col_collection.objects.link(ob_005)
col_collection.objects.link(ob_005_1)
col_collection.objects.link(ob_005_2)
col_collection.objects.link(ob_005_3)
col_collection.objects.link(ob_006)
col_collection.objects.link(ob_007)
col_collection.objects.link(ob_008)
col_collection.objects.link(ob_009)
col_collection.objects.link(ob_010)
col_collection.objects.link(ob_011)
col_collection.objects.link(ob_sun)
col_collection.objects.link(ob_area)
col_collection.objects.link(ob_area_001)

# ---- scene / render settings (as saved in the file)
scene.camera = ob_camera
scene.frame_start = 1; scene.frame_end = 250; scene.frame_set(1)
scene.render.engine = 'CYCLES'
scene.render.resolution_x = 1516
scene.cycles.sampling_pattern = 'TABULATED_SOBOL'
scene.cycles.use_light_tree = False
scene.view_settings.look = 'Medium High Contrast'
scene.view_settings.view_transform = 'Filmic'
bpy.context.view_layer.update()
